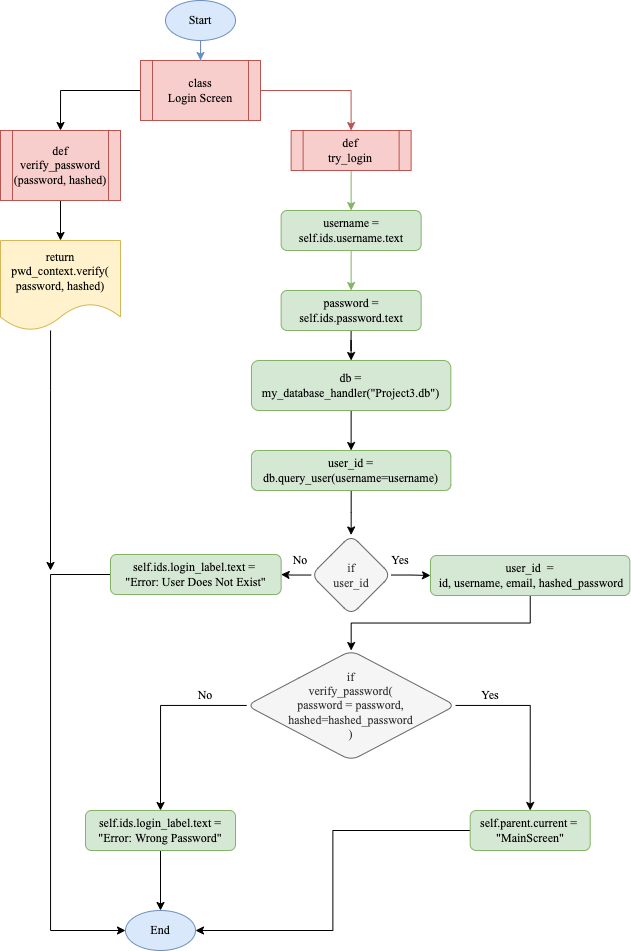

The diagram above was exported from draw.io. Its source (the exported page's mxGraphModel, read from the mxfile embedded in the PNG):
<mxGraphModel dx="1501" dy="876" grid="1" gridSize="10" guides="1" tooltips="1" connect="1" arrows="1" fold="1" page="1" pageScale="1" pageWidth="827" pageHeight="1169" math="0" shadow="0">
  <root>
    <mxCell id="WIyWlLk6GJQsqaUBKTNV-0" />
    <mxCell id="WIyWlLk6GJQsqaUBKTNV-1" parent="WIyWlLk6GJQsqaUBKTNV-0" />
    <mxCell id="Xe9XjfNLp5OZdHAu1XxI-5" style="edgeStyle=orthogonalEdgeStyle;rounded=0;orthogonalLoop=1;jettySize=auto;html=1;entryX=0.5;entryY=0;entryDx=0;entryDy=0;fillColor=#f8cecc;strokeColor=#b85450;fontFamily=Times New Roman;" edge="1" parent="WIyWlLk6GJQsqaUBKTNV-1" source="Xe9XjfNLp5OZdHAu1XxI-0" target="Xe9XjfNLp5OZdHAu1XxI-4">
      <mxGeometry relative="1" as="geometry" />
    </mxCell>
    <mxCell id="Xe9XjfNLp5OZdHAu1XxI-34" style="edgeStyle=orthogonalEdgeStyle;rounded=0;orthogonalLoop=1;jettySize=auto;html=1;entryX=0.5;entryY=0;entryDx=0;entryDy=0;fontFamily=Times New Roman;" edge="1" parent="WIyWlLk6GJQsqaUBKTNV-1" source="Xe9XjfNLp5OZdHAu1XxI-0" target="Xe9XjfNLp5OZdHAu1XxI-33">
      <mxGeometry relative="1" as="geometry" />
    </mxCell>
    <mxCell id="Xe9XjfNLp5OZdHAu1XxI-0" value="class&lt;br&gt;Login Screen" style="shape=process;whiteSpace=wrap;html=1;backgroundOutline=1;fillColor=#f8cecc;strokeColor=#b85450;fontFamily=Times New Roman;" vertex="1" parent="WIyWlLk6GJQsqaUBKTNV-1">
      <mxGeometry x="320" y="70" width="120" height="60" as="geometry" />
    </mxCell>
    <mxCell id="Xe9XjfNLp5OZdHAu1XxI-3" style="edgeStyle=orthogonalEdgeStyle;rounded=0;orthogonalLoop=1;jettySize=auto;html=1;entryX=0.5;entryY=0;entryDx=0;entryDy=0;fillColor=#dae8fc;strokeColor=#6c8ebf;fontFamily=Times New Roman;" edge="1" parent="WIyWlLk6GJQsqaUBKTNV-1" source="Xe9XjfNLp5OZdHAu1XxI-1" target="Xe9XjfNLp5OZdHAu1XxI-0">
      <mxGeometry relative="1" as="geometry" />
    </mxCell>
    <mxCell id="Xe9XjfNLp5OZdHAu1XxI-1" value="&lt;font&gt;Start&lt;/font&gt;" style="ellipse;whiteSpace=wrap;html=1;fillColor=#dae8fc;strokeColor=#6c8ebf;fontFamily=Times New Roman;" vertex="1" parent="WIyWlLk6GJQsqaUBKTNV-1">
      <mxGeometry x="345" y="10" width="70" height="40" as="geometry" />
    </mxCell>
    <mxCell id="Xe9XjfNLp5OZdHAu1XxI-10" style="edgeStyle=orthogonalEdgeStyle;rounded=0;orthogonalLoop=1;jettySize=auto;html=1;entryX=0.5;entryY=0;entryDx=0;entryDy=0;fillColor=#d5e8d4;strokeColor=#82b366;fontFamily=Times New Roman;" edge="1" parent="WIyWlLk6GJQsqaUBKTNV-1" source="Xe9XjfNLp5OZdHAu1XxI-4" target="Xe9XjfNLp5OZdHAu1XxI-29">
      <mxGeometry relative="1" as="geometry">
        <mxPoint x="530.6300000000001" y="210" as="targetPoint" />
      </mxGeometry>
    </mxCell>
    <mxCell id="Xe9XjfNLp5OZdHAu1XxI-4" value="def&lt;br&gt;try_login" style="shape=process;whiteSpace=wrap;html=1;backgroundOutline=1;fillColor=#f8cecc;strokeColor=#b85450;fontFamily=Times New Roman;" vertex="1" parent="WIyWlLk6GJQsqaUBKTNV-1">
      <mxGeometry x="470.63" y="140" width="120" height="40" as="geometry" />
    </mxCell>
    <mxCell id="Xe9XjfNLp5OZdHAu1XxI-32" style="edgeStyle=orthogonalEdgeStyle;rounded=0;orthogonalLoop=1;jettySize=auto;html=1;entryX=0.5;entryY=0;entryDx=0;entryDy=0;fillColor=#d5e8d4;strokeColor=#82b366;fontFamily=Times New Roman;" edge="1" parent="WIyWlLk6GJQsqaUBKTNV-1" source="Xe9XjfNLp5OZdHAu1XxI-29" target="Xe9XjfNLp5OZdHAu1XxI-31">
      <mxGeometry relative="1" as="geometry" />
    </mxCell>
    <mxCell id="Xe9XjfNLp5OZdHAu1XxI-29" value="username = self.ids.username.text" style="rounded=1;whiteSpace=wrap;html=1;fillColor=#d5e8d4;strokeColor=#82b366;fontFamily=Times New Roman;" vertex="1" parent="WIyWlLk6GJQsqaUBKTNV-1">
      <mxGeometry x="460.63" y="220" width="140" height="40" as="geometry" />
    </mxCell>
    <mxCell id="Xe9XjfNLp5OZdHAu1XxI-40" style="edgeStyle=orthogonalEdgeStyle;rounded=0;orthogonalLoop=1;jettySize=auto;html=1;entryX=0.5;entryY=0;entryDx=0;entryDy=0;fontFamily=Times New Roman;" edge="1" parent="WIyWlLk6GJQsqaUBKTNV-1" source="Xe9XjfNLp5OZdHAu1XxI-31" target="Xe9XjfNLp5OZdHAu1XxI-39">
      <mxGeometry relative="1" as="geometry" />
    </mxCell>
    <mxCell id="Xe9XjfNLp5OZdHAu1XxI-31" value="password = self.ids.password.text" style="rounded=1;whiteSpace=wrap;html=1;fillColor=#d5e8d4;strokeColor=#82b366;fontFamily=Times New Roman;" vertex="1" parent="WIyWlLk6GJQsqaUBKTNV-1">
      <mxGeometry x="460.63" y="300" width="140" height="40" as="geometry" />
    </mxCell>
    <mxCell id="Xe9XjfNLp5OZdHAu1XxI-38" style="edgeStyle=orthogonalEdgeStyle;rounded=0;orthogonalLoop=1;jettySize=auto;html=1;entryX=0.5;entryY=0;entryDx=0;entryDy=0;fontFamily=Times New Roman;" edge="1" parent="WIyWlLk6GJQsqaUBKTNV-1" source="Xe9XjfNLp5OZdHAu1XxI-33" target="Xe9XjfNLp5OZdHAu1XxI-37">
      <mxGeometry relative="1" as="geometry" />
    </mxCell>
    <mxCell id="Xe9XjfNLp5OZdHAu1XxI-33" value="def verify_password&lt;br&gt;(password, hashed)" style="shape=process;whiteSpace=wrap;html=1;backgroundOutline=1;fillColor=#f8cecc;strokeColor=#b85450;fontFamily=Times New Roman;" vertex="1" parent="WIyWlLk6GJQsqaUBKTNV-1">
      <mxGeometry x="180" y="140" width="120" height="70" as="geometry" />
    </mxCell>
    <mxCell id="Xe9XjfNLp5OZdHAu1XxI-66" style="edgeStyle=orthogonalEdgeStyle;rounded=0;orthogonalLoop=1;jettySize=auto;html=1;fontFamily=Times New Roman;" edge="1" parent="WIyWlLk6GJQsqaUBKTNV-1" source="Xe9XjfNLp5OZdHAu1XxI-37">
      <mxGeometry relative="1" as="geometry">
        <mxPoint x="230" y="580" as="targetPoint" />
        <Array as="points">
          <mxPoint x="230" y="400" />
          <mxPoint x="230" y="400" />
        </Array>
      </mxGeometry>
    </mxCell>
    <mxCell id="Xe9XjfNLp5OZdHAu1XxI-37" value="return pwd_context.verify(&lt;br&gt;password, hashed)" style="shape=document;whiteSpace=wrap;html=1;boundedLbl=1;rounded=1;fillColor=#fff2cc;strokeColor=#d6b656;fontFamily=Times New Roman;" vertex="1" parent="WIyWlLk6GJQsqaUBKTNV-1">
      <mxGeometry x="180" y="250" width="120" height="90" as="geometry" />
    </mxCell>
    <mxCell id="Xe9XjfNLp5OZdHAu1XxI-42" style="edgeStyle=orthogonalEdgeStyle;rounded=0;orthogonalLoop=1;jettySize=auto;html=1;fontFamily=Times New Roman;" edge="1" parent="WIyWlLk6GJQsqaUBKTNV-1" source="Xe9XjfNLp5OZdHAu1XxI-39" target="Xe9XjfNLp5OZdHAu1XxI-41">
      <mxGeometry relative="1" as="geometry" />
    </mxCell>
    <mxCell id="Xe9XjfNLp5OZdHAu1XxI-39" value="db = my_database_handler(&quot;Project3.db&quot;)" style="rounded=1;whiteSpace=wrap;html=1;fillColor=#d5e8d4;strokeColor=#82b366;fontFamily=Times New Roman;" vertex="1" parent="WIyWlLk6GJQsqaUBKTNV-1">
      <mxGeometry x="430.95" y="370" width="199.37" height="50" as="geometry" />
    </mxCell>
    <mxCell id="Xe9XjfNLp5OZdHAu1XxI-44" style="edgeStyle=orthogonalEdgeStyle;rounded=0;orthogonalLoop=1;jettySize=auto;html=1;entryX=0.5;entryY=0;entryDx=0;entryDy=0;fontFamily=Times New Roman;" edge="1" parent="WIyWlLk6GJQsqaUBKTNV-1" source="Xe9XjfNLp5OZdHAu1XxI-41" target="Xe9XjfNLp5OZdHAu1XxI-43">
      <mxGeometry relative="1" as="geometry" />
    </mxCell>
    <mxCell id="Xe9XjfNLp5OZdHAu1XxI-41" value="user_id = db.query_user(username=username)" style="rounded=1;whiteSpace=wrap;html=1;fillColor=#d5e8d4;strokeColor=#82b366;fontFamily=Times New Roman;" vertex="1" parent="WIyWlLk6GJQsqaUBKTNV-1">
      <mxGeometry x="430.95" y="460" width="199.37" height="40" as="geometry" />
    </mxCell>
    <mxCell id="Xe9XjfNLp5OZdHAu1XxI-46" style="edgeStyle=orthogonalEdgeStyle;rounded=0;orthogonalLoop=1;jettySize=auto;html=1;entryX=0;entryY=0.5;entryDx=0;entryDy=0;fontFamily=Times New Roman;" edge="1" parent="WIyWlLk6GJQsqaUBKTNV-1" source="Xe9XjfNLp5OZdHAu1XxI-43" target="Xe9XjfNLp5OZdHAu1XxI-45">
      <mxGeometry relative="1" as="geometry" />
    </mxCell>
    <mxCell id="Xe9XjfNLp5OZdHAu1XxI-51" style="edgeStyle=orthogonalEdgeStyle;rounded=0;orthogonalLoop=1;jettySize=auto;html=1;entryX=1;entryY=0.5;entryDx=0;entryDy=0;fontFamily=Times New Roman;" edge="1" parent="WIyWlLk6GJQsqaUBKTNV-1" source="Xe9XjfNLp5OZdHAu1XxI-43" target="Xe9XjfNLp5OZdHAu1XxI-50">
      <mxGeometry relative="1" as="geometry" />
    </mxCell>
    <mxCell id="Xe9XjfNLp5OZdHAu1XxI-43" value="if&lt;br&gt;user_id" style="rhombus;whiteSpace=wrap;html=1;rounded=1;fontFamily=Times New Roman;fillColor=#f5f5f5;fontColor=#333333;strokeColor=#666666;" vertex="1" parent="WIyWlLk6GJQsqaUBKTNV-1">
      <mxGeometry x="490.64" y="544.5" width="80" height="80" as="geometry" />
    </mxCell>
    <mxCell id="Xe9XjfNLp5OZdHAu1XxI-54" style="edgeStyle=orthogonalEdgeStyle;rounded=0;orthogonalLoop=1;jettySize=auto;html=1;fontFamily=Times New Roman;" edge="1" parent="WIyWlLk6GJQsqaUBKTNV-1" source="Xe9XjfNLp5OZdHAu1XxI-45" target="Xe9XjfNLp5OZdHAu1XxI-53">
      <mxGeometry relative="1" as="geometry" />
    </mxCell>
    <mxCell id="Xe9XjfNLp5OZdHAu1XxI-45" value="user_id&amp;nbsp; =&lt;br&gt;&amp;nbsp;id, username, email, hashed_password" style="rounded=1;whiteSpace=wrap;html=1;fillColor=#d5e8d4;strokeColor=#82b366;fontFamily=Times New Roman;" vertex="1" parent="WIyWlLk6GJQsqaUBKTNV-1">
      <mxGeometry x="610" y="565" width="199.37" height="40" as="geometry" />
    </mxCell>
    <mxCell id="Xe9XjfNLp5OZdHAu1XxI-47" value="Yes" style="text;html=1;strokeColor=none;fillColor=none;align=center;verticalAlign=middle;whiteSpace=wrap;rounded=0;fontFamily=Times New Roman;" vertex="1" parent="WIyWlLk6GJQsqaUBKTNV-1">
      <mxGeometry x="550" y="555" width="60" height="30" as="geometry" />
    </mxCell>
    <mxCell id="Xe9XjfNLp5OZdHAu1XxI-65" style="edgeStyle=orthogonalEdgeStyle;rounded=0;orthogonalLoop=1;jettySize=auto;html=1;entryX=0;entryY=0.5;entryDx=0;entryDy=0;fontFamily=Times New Roman;" edge="1" parent="WIyWlLk6GJQsqaUBKTNV-1" source="Xe9XjfNLp5OZdHAu1XxI-50" target="Xe9XjfNLp5OZdHAu1XxI-61">
      <mxGeometry relative="1" as="geometry">
        <Array as="points">
          <mxPoint x="230" y="584" />
          <mxPoint x="230" y="940" />
        </Array>
      </mxGeometry>
    </mxCell>
    <mxCell id="Xe9XjfNLp5OZdHAu1XxI-50" value="self.ids.login_label.text = &lt;br&gt;&quot;Error: User Does Not Exist&quot;" style="rounded=1;whiteSpace=wrap;html=1;fillColor=#d5e8d4;strokeColor=#82b366;fontFamily=Times New Roman;" vertex="1" parent="WIyWlLk6GJQsqaUBKTNV-1">
      <mxGeometry x="290" y="564" width="170.63" height="40" as="geometry" />
    </mxCell>
    <mxCell id="Xe9XjfNLp5OZdHAu1XxI-52" value="No" style="text;html=1;strokeColor=none;fillColor=none;align=center;verticalAlign=middle;whiteSpace=wrap;rounded=0;fontFamily=Times New Roman;" vertex="1" parent="WIyWlLk6GJQsqaUBKTNV-1">
      <mxGeometry x="450" y="555" width="60" height="30" as="geometry" />
    </mxCell>
    <mxCell id="Xe9XjfNLp5OZdHAu1XxI-56" style="edgeStyle=orthogonalEdgeStyle;rounded=0;orthogonalLoop=1;jettySize=auto;html=1;entryX=0.5;entryY=0;entryDx=0;entryDy=0;fontFamily=Times New Roman;" edge="1" parent="WIyWlLk6GJQsqaUBKTNV-1" source="Xe9XjfNLp5OZdHAu1XxI-53" target="Xe9XjfNLp5OZdHAu1XxI-55">
      <mxGeometry relative="1" as="geometry" />
    </mxCell>
    <mxCell id="Xe9XjfNLp5OZdHAu1XxI-59" style="edgeStyle=orthogonalEdgeStyle;rounded=0;orthogonalLoop=1;jettySize=auto;html=1;entryX=0.5;entryY=0;entryDx=0;entryDy=0;fontFamily=Times New Roman;" edge="1" parent="WIyWlLk6GJQsqaUBKTNV-1" source="Xe9XjfNLp5OZdHAu1XxI-53" target="Xe9XjfNLp5OZdHAu1XxI-58">
      <mxGeometry relative="1" as="geometry" />
    </mxCell>
    <mxCell id="Xe9XjfNLp5OZdHAu1XxI-53" value="if&lt;br&gt;verify_password(&lt;br&gt;password = password,&lt;br&gt;hashed=hashed_password&lt;br&gt;)" style="rhombus;whiteSpace=wrap;html=1;rounded=1;fontFamily=Times New Roman;fillColor=#f5f5f5;fontColor=#333333;strokeColor=#666666;" vertex="1" parent="WIyWlLk6GJQsqaUBKTNV-1">
      <mxGeometry x="426.11" y="660" width="209.05" height="110" as="geometry" />
    </mxCell>
    <mxCell id="Xe9XjfNLp5OZdHAu1XxI-63" style="edgeStyle=orthogonalEdgeStyle;rounded=0;orthogonalLoop=1;jettySize=auto;html=1;entryX=1;entryY=0.5;entryDx=0;entryDy=0;fontFamily=Times New Roman;" edge="1" parent="WIyWlLk6GJQsqaUBKTNV-1" source="Xe9XjfNLp5OZdHAu1XxI-55" target="Xe9XjfNLp5OZdHAu1XxI-61">
      <mxGeometry relative="1" as="geometry" />
    </mxCell>
    <mxCell id="Xe9XjfNLp5OZdHAu1XxI-55" value="self.parent.current&amp;nbsp;= &lt;br&gt;&quot;MainScreen&quot;" style="rounded=1;whiteSpace=wrap;html=1;fillColor=#d5e8d4;strokeColor=#82b366;fontFamily=Times New Roman;" vertex="1" parent="WIyWlLk6GJQsqaUBKTNV-1">
      <mxGeometry x="649.69" y="820" width="120" height="40" as="geometry" />
    </mxCell>
    <mxCell id="Xe9XjfNLp5OZdHAu1XxI-57" value="Yes" style="text;html=1;strokeColor=none;fillColor=none;align=center;verticalAlign=middle;whiteSpace=wrap;rounded=0;fontFamily=Times New Roman;" vertex="1" parent="WIyWlLk6GJQsqaUBKTNV-1">
      <mxGeometry x="640" y="690" width="60" height="30" as="geometry" />
    </mxCell>
    <mxCell id="Xe9XjfNLp5OZdHAu1XxI-62" style="edgeStyle=orthogonalEdgeStyle;rounded=0;orthogonalLoop=1;jettySize=auto;html=1;entryX=0.5;entryY=0;entryDx=0;entryDy=0;fontFamily=Times New Roman;" edge="1" parent="WIyWlLk6GJQsqaUBKTNV-1" source="Xe9XjfNLp5OZdHAu1XxI-58" target="Xe9XjfNLp5OZdHAu1XxI-61">
      <mxGeometry relative="1" as="geometry" />
    </mxCell>
    <mxCell id="Xe9XjfNLp5OZdHAu1XxI-58" value="self.ids.login_label.text = &quot;Error: Wrong Password&quot;" style="rounded=1;whiteSpace=wrap;html=1;fillColor=#d5e8d4;strokeColor=#82b366;fontFamily=Times New Roman;" vertex="1" parent="WIyWlLk6GJQsqaUBKTNV-1">
      <mxGeometry x="265" y="820" width="150" height="40" as="geometry" />
    </mxCell>
    <mxCell id="Xe9XjfNLp5OZdHAu1XxI-60" value="No" style="text;html=1;strokeColor=none;fillColor=none;align=center;verticalAlign=middle;whiteSpace=wrap;rounded=0;fontFamily=Times New Roman;" vertex="1" parent="WIyWlLk6GJQsqaUBKTNV-1">
      <mxGeometry x="355" y="690" width="60" height="30" as="geometry" />
    </mxCell>
    <mxCell id="Xe9XjfNLp5OZdHAu1XxI-61" value="&lt;font&gt;End&lt;/font&gt;" style="ellipse;whiteSpace=wrap;html=1;fillColor=#dae8fc;strokeColor=#6c8ebf;fontFamily=Times New Roman;" vertex="1" parent="WIyWlLk6GJQsqaUBKTNV-1">
      <mxGeometry x="305" y="920" width="70" height="40" as="geometry" />
    </mxCell>
  </root>
</mxGraphModel>